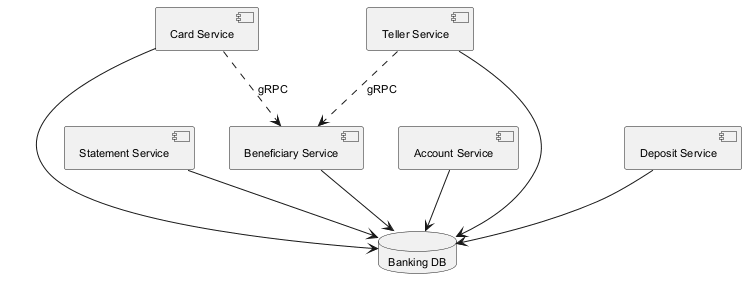

The diagram above was rendered by PlantUML. Its source (embedded in the PNG):
@startuml
skinparam backgroundColor #FFFFFF
skinparam classBackgroundColor #E8F4FA
skinparam classBorderColor #2C7DA0
skinparam defaultFontSize 11
component "Card Service" as C_CardService
component "Statement Service" as C_StatementService
component "Teller Service" as C_TellerService
component "Account Service" as C_AccountService
component "Beneficiary Service" as C_BeneficiaryService
component "Deposit Service" as C_DepositService
database "Banking DB" as DB_banking
C_CardService --> DB_banking
C_StatementService --> DB_banking
C_TellerService --> DB_banking
C_AccountService --> DB_banking
C_BeneficiaryService --> DB_banking
C_DepositService --> DB_banking
C_CardService ..> C_BeneficiaryService : gRPC
C_TellerService ..> C_BeneficiaryService : gRPC
@enduml